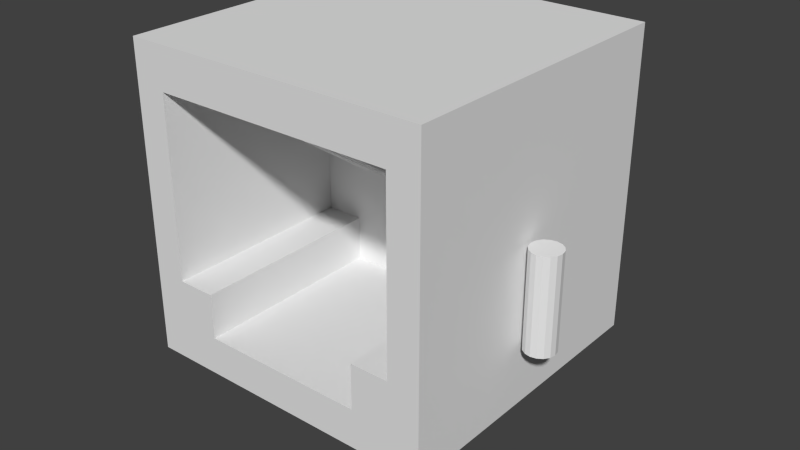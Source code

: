 # Source: Jack.blend  (saved by Blender 2.65.0; exported with 4.5.12 LTS)
import bpy
from mathutils import Matrix  # noqa: F401  (used for matrix-valued properties, if any)

bpy.ops.wm.read_factory_settings(use_empty=True)
scene = bpy.context.scene
scene.name = 'Scene'

# ---- collections
col_collection_1 = bpy.data.collections.new('Collection 1'); scene.collection.children.link(col_collection_1)

# ---- materials (node trees are filled in below, after node groups)
mat_material = bpy.data.materials.new('Material')
mat_material.alpha_threshold = 0.0
mat_material.use_transparent_shadow = False
mat_material.roughness = 0.5
mat_material.line_color = (0.0, 0.0, 0.0, 1.0)

# ---- material node trees

# ---- world
world_world = bpy.data.worlds.new('World'); scene.world = world_world
world_world.color = (0.05088, 0.05088, 0.05088)
world_world.use_sun_shadow = False
world_world.sun_shadow_jitter_overblur = 0.0
world_world.cycles.sampling_method = 'MANUAL'
world_world.cycles.sample_map_resolution = 256

# ---- meshes
me_cube = bpy.data.meshes.new('Cube')
me_cube.from_pydata([(1.0, 1.0, 0.5263), (1.0, -1.0, 0.5263), (1.0, 1.0, 2.526), (1.0, -1.0, 2.526), (1.0, 1.0, 0.7785), (1.0, 1.0, 1.073), (1.0, 1.0, 2.253), (1.0, -1.0, 0.7785), (1.0, -1.0, 1.073), (1.0, -1.0, 2.253), (0.7931, 1.0, 0.5263), (0.5426, 1.0, 0.5263), (0.7931, -1.0, 0.5263), (0.5426, -1.0, 0.5263), (0.7931, 1.0, 2.526), (0.5426, 1.0, 2.526), (0.7931, -1.0, 2.526), (0.5426, -1.0, 2.526), (0.7931, -1.0, 0.7785), (0.5426, -1.0, 0.7785), (0.7931, -1.0, 1.073), (0.5426, -1.0, 1.073), (0.7931, -1.0, 2.253), (0.5426, -1.0, 2.253), (0.7931, 1.0, 2.253), (0.5426, 1.0, 2.253), (0.7931, 1.0, 1.073), (0.5426, 1.0, 1.073), (0.7931, 1.0, 0.7785), (0.5426, 1.0, 0.7785), (0.5426, 0.2874, 0.7785), (0.7931, 0.2874, 1.073), (0.5426, 0.2874, 1.073), (0.7931, 0.2874, 2.253), (0.5426, 0.2874, 2.253), (0.3586, 0.3208, 1.448), (0.3586, -0.9012, 2.289), (0.3691, 0.3184, 1.444), (0.3691, -0.9037, 2.286), (0.3735, 0.3124, 1.436), (0.3735, -0.9097, 2.277), (0.3691, 0.3064, 1.427), (0.3691, -0.9156, 2.268), (0.3586, 0.304, 1.423), (0.3586, -0.9181, 2.265), (0.3481, 0.3064, 1.427), (0.3481, -0.9156, 2.268), (0.3437, 0.3124, 1.436), (0.3437, -0.9097, 2.277), (0.3481, 0.3184, 1.444), (0.3481, -0.9037, 2.286), (0.4673, 0.3208, 1.448), (0.4673, -0.9012, 2.289), (0.4778, 0.3184, 1.444), (0.4778, -0.9037, 2.286), (0.4822, 0.3124, 1.436), (0.4822, -0.9097, 2.277), (0.4778, 0.3064, 1.427), (0.4778, -0.9156, 2.268), (0.4673, 0.304, 1.423), (0.4673, -0.9181, 2.265), (0.4568, 0.3064, 1.427), (0.4568, -0.9156, 2.268), (0.4525, 0.3124, 1.436), (0.4525, -0.9097, 2.277), (0.4568, 0.3184, 1.444), (0.4568, -0.9037, 2.286), (0.1139, 0.3208, 1.448), (0.1139, -0.9012, 2.289), (0.1244, 0.3184, 1.444), (0.1244, -0.9037, 2.286), (0.1288, 0.3124, 1.436), (0.1288, -0.9097, 2.277), (0.1244, 0.3064, 1.427), (0.1244, -0.9156, 2.268), (0.1139, 0.304, 1.423), (0.1139, -0.9181, 2.265), (0.1034, 0.3064, 1.427), (0.1034, -0.9156, 2.268), (0.09902, 0.3124, 1.436), (0.09902, -0.9097, 2.277), (0.1034, 0.3184, 1.444), (0.1034, -0.9037, 2.286), (0.2226, 0.3208, 1.448), (0.2226, -0.9012, 2.289), (0.2332, 0.3184, 1.444), (0.2332, -0.9037, 2.286), (0.2375, 0.3124, 1.436), (0.2375, -0.9097, 2.277), (0.2332, 0.3064, 1.427), (0.2332, -0.9156, 2.268), (0.2226, 0.304, 1.423), (0.2226, -0.9181, 2.265), (0.2121, 0.3064, 1.427), (0.2121, -0.9156, 2.268), (0.2078, 0.3124, 1.436), (0.2078, -0.9097, 2.277), (0.2121, 0.3184, 1.444), (0.2121, -0.9037, 2.286), (0.4527, 0.1266, 0.003821), (0.4527, 0.1266, 0.5684), (0.5011, 0.117, 0.003821), (0.5011, 0.117, 0.5684), (0.5422, 0.08952, 0.003821), (0.5422, 0.08952, 0.5684), (0.5696, 0.04845, 0.003821), (0.5696, 0.04845, 0.5684), (0.5793, -6.176e-08, 0.003821), (0.5793, -6.176e-08, 0.5684), (0.5696, -0.04845, 0.003821), (0.5696, -0.04845, 0.5684), (0.5422, -0.08952, 0.003821), (0.5422, -0.08952, 0.5684), (0.5011, -0.117, 0.003821), (0.5011, -0.117, 0.5684), (0.4527, -0.1266, 0.003821), (0.4527, -0.1266, 0.5684), (0.4042, -0.117, 0.003821), (0.4042, -0.117, 0.5684), (0.3632, -0.08952, 0.003821), (0.3632, -0.08952, 0.5684), (0.3357, -0.04845, 0.003821), (0.3357, -0.04845, 0.5684), (0.3261, -5.472e-08, 0.003821), (0.3261, -5.472e-08, 0.5684), (0.3357, 0.04845, 0.003821), (0.3357, 0.04845, 0.5684), (0.3632, 0.08952, 0.003821), (0.3632, 0.08952, 0.5684), (0.4042, 0.117, 0.003821), (0.4042, 0.117, 0.5684), (1.122, 0.01373, 0.9459), (1.122, 0.01373, 1.577), (1.16, 0.006093, 0.9459), (1.16, 0.006093, 1.577), (1.193, -0.01565, 0.9459), (1.193, -0.01565, 1.577), (1.215, -0.04818, 0.9459), (1.215, -0.04818, 1.577), (1.222, -0.08656, 0.9459), (1.222, -0.08656, 1.577), (1.215, -0.1249, 0.9459), (1.215, -0.1249, 1.577), (1.193, -0.1575, 0.9459), (1.193, -0.1575, 1.577), (1.16, -0.1792, 0.9459), (1.16, -0.1792, 1.577), (1.122, -0.1869, 0.9459), (1.122, -0.1869, 1.577), (1.084, -0.1792, 0.9459), (1.084, -0.1792, 1.577), (1.051, -0.1575, 0.9459), (1.051, -0.1575, 1.577), (1.029, -0.1249, 0.9459), (1.029, -0.1249, 1.577), (1.022, -0.08656, 0.9459), (1.022, -0.08656, 1.577), (1.029, -0.04818, 0.9459), (1.029, -0.04818, 1.577), (1.051, -0.01565, 0.9459), (1.051, -0.01565, 1.577), (1.084, 0.006093, 0.9459), (1.084, 0.006093, 1.577), (-1.0, 1.0, 0.5263), (-1.0, -1.0, 0.5263), (-1.0, 1.0, 2.526), (-1.0, -1.0, 2.526), (-1.0, 1.0, 0.7785), (-1.0, 1.0, 1.073), (-1.0, 1.0, 2.253), (-1.0, -1.0, 0.7785), (-1.0, -1.0, 1.073), (-1.0, -1.0, 2.253), (-0.7931, 1.0, 0.5263), (-0.5426, 1.0, 0.5263), (-0.7931, -1.0, 0.5263), (-0.5426, -1.0, 0.5263), (-0.7931, 1.0, 2.526), (-0.5426, 1.0, 2.526), (-0.7931, -1.0, 2.526), (-0.5426, -1.0, 2.526), (-0.7931, -1.0, 0.7785), (-0.5426, -1.0, 0.7785), (-0.7931, -1.0, 1.073), (-0.5426, -1.0, 1.073), (-0.7931, -1.0, 2.253), (-0.5426, -1.0, 2.253), (-0.7931, 1.0, 2.253), (-0.5426, 1.0, 2.253), (-0.7931, 1.0, 1.073), (-0.5426, 1.0, 1.073), (-0.7931, 1.0, 0.7785), (-0.5426, 1.0, 0.7785), (-1.341e-07, 1.0, 0.5263), (2.98e-08, -1.0, 0.5263), (-2.384e-07, 1.0, 2.526), (4.917e-07, -1.0, 2.526), (2.384e-07, -1.0, 0.7785), (3.725e-07, -1.0, 2.253), (-2.086e-07, 1.0, 2.253), (-2.384e-07, 1.0, 1.073), (-1.937e-07, 1.0, 0.7785), (-0.5426, 0.2874, 0.7785), (-0.7931, 0.2874, 1.073), (-0.5426, 0.2874, 1.073), (-0.7931, 0.2874, 2.253), (-0.5426, 0.2874, 2.253), (2.384e-07, 0.2874, 0.7785), (3.725e-07, 0.2874, 2.253), (2.384e-07, 0.2874, 1.073), (-0.3586, 0.3208, 1.448), (-0.3586, -0.9012, 2.289), (-0.3691, 0.3184, 1.444), (-0.3691, -0.9037, 2.286), (-0.3735, 0.3124, 1.436), (-0.3735, -0.9097, 2.277), (-0.3691, 0.3064, 1.427), (-0.3691, -0.9156, 2.268), (-0.3586, 0.304, 1.423), (-0.3586, -0.9181, 2.265), (-0.3481, 0.3064, 1.427), (-0.3481, -0.9156, 2.268), (-0.3437, 0.3124, 1.436), (-0.3437, -0.9097, 2.277), (-0.3481, 0.3184, 1.444), (-0.3481, -0.9037, 2.286), (-0.4673, 0.3208, 1.448), (-0.4673, -0.9012, 2.289), (-0.4778, 0.3184, 1.444), (-0.4778, -0.9037, 2.286), (-0.4822, 0.3124, 1.436), (-0.4822, -0.9097, 2.277), (-0.4778, 0.3064, 1.427), (-0.4778, -0.9156, 2.268), (-0.4673, 0.304, 1.423), (-0.4673, -0.9181, 2.265), (-0.4568, 0.3064, 1.427), (-0.4568, -0.9156, 2.268), (-0.4525, 0.3124, 1.436), (-0.4525, -0.9097, 2.277), (-0.4568, 0.3184, 1.444), (-0.4568, -0.9037, 2.286), (-0.1139, 0.3208, 1.448), (-0.1139, -0.9012, 2.289), (-0.1244, 0.3184, 1.444), (-0.1244, -0.9037, 2.286), (-0.1288, 0.3124, 1.436), (-0.1288, -0.9097, 2.277), (-0.1244, 0.3064, 1.427), (-0.1244, -0.9156, 2.268), (-0.1139, 0.304, 1.423), (-0.1139, -0.9181, 2.265), (-0.1034, 0.3064, 1.427), (-0.1034, -0.9156, 2.268), (-0.09902, 0.3124, 1.436), (-0.09902, -0.9097, 2.277), (-0.1034, 0.3184, 1.444), (-0.1034, -0.9037, 2.286), (-0.2226, 0.3208, 1.448), (-0.2226, -0.9012, 2.289), (-0.2332, 0.3184, 1.444), (-0.2332, -0.9037, 2.286), (-0.2375, 0.3124, 1.436), (-0.2375, -0.9097, 2.277), (-0.2332, 0.3064, 1.427), (-0.2332, -0.9156, 2.268), (-0.2226, 0.304, 1.423), (-0.2226, -0.9181, 2.265), (-0.2121, 0.3064, 1.427), (-0.2121, -0.9156, 2.268), (-0.2078, 0.3124, 1.436), (-0.2078, -0.9097, 2.277), (-0.2121, 0.3184, 1.444), (-0.2121, -0.9037, 2.286), (-0.4527, 0.1266, 0.003821), (-0.4527, 0.1266, 0.5684), (-0.5011, 0.117, 0.003821), (-0.5011, 0.117, 0.5684), (-0.5422, 0.08952, 0.003821), (-0.5422, 0.08952, 0.5684), (-0.5696, 0.04845, 0.003821), (-0.5696, 0.04845, 0.5684), (-0.5793, -6.176e-08, 0.003821), (-0.5793, -6.176e-08, 0.5684), (-0.5696, -0.04845, 0.003821), (-0.5696, -0.04845, 0.5684), (-0.5422, -0.08952, 0.003821), (-0.5422, -0.08952, 0.5684), (-0.5011, -0.117, 0.003821), (-0.5011, -0.117, 0.5684), (-0.4527, -0.1266, 0.003821), (-0.4527, -0.1266, 0.5684), (-0.4042, -0.117, 0.003821), (-0.4042, -0.117, 0.5684), (-0.3632, -0.08952, 0.003821), (-0.3632, -0.08952, 0.5684), (-0.3357, -0.04845, 0.003821), (-0.3357, -0.04845, 0.5684), (-0.3261, -5.472e-08, 0.003821), (-0.3261, -5.472e-08, 0.5684), (-0.3357, 0.04845, 0.003821), (-0.3357, 0.04845, 0.5684), (-0.3632, 0.08952, 0.003821), (-0.3632, 0.08952, 0.5684), (-0.4042, 0.117, 0.003821), (-0.4042, 0.117, 0.5684), (-1.122, 0.01373, 0.9459), (-1.122, 0.01373, 1.577), (-1.16, 0.006093, 0.9459), (-1.16, 0.006093, 1.577), (-1.193, -0.01565, 0.9459), (-1.193, -0.01565, 1.577), (-1.215, -0.04818, 0.9459), (-1.215, -0.04818, 1.577), (-1.222, -0.08656, 0.9459), (-1.222, -0.08656, 1.577), (-1.215, -0.1249, 0.9459), (-1.215, -0.1249, 1.577), (-1.193, -0.1575, 0.9459), (-1.193, -0.1575, 1.577), (-1.16, -0.1792, 0.9459), (-1.16, -0.1792, 1.577), (-1.122, -0.1869, 0.9459), (-1.122, -0.1869, 1.577), (-1.084, -0.1792, 0.9459), (-1.084, -0.1792, 1.577), (-1.051, -0.1575, 0.9459), (-1.051, -0.1575, 1.577), (-1.029, -0.1249, 0.9459), (-1.029, -0.1249, 1.577), (-1.022, -0.08656, 0.9459), (-1.022, -0.08656, 1.577), (-1.029, -0.04818, 0.9459), (-1.029, -0.04818, 1.577), (-1.051, -0.01565, 0.9459), (-1.051, -0.01565, 1.577), (-1.084, 0.006093, 0.9459), (-1.084, 0.006093, 1.577)], [], [(6, 2, 3, 9), (0, 4, 7, 1), (4, 5, 8, 7), (5, 6, 9, 8), (0, 1, 12, 10), (10, 12, 13, 11), (2, 14, 16, 3), (14, 15, 17, 16), (9, 3, 16, 22), (22, 16, 17, 23), (4, 0, 10, 28), (28, 10, 11, 29), (1, 7, 18, 12), (12, 18, 19, 13), (7, 8, 20, 18), (18, 20, 21, 19), (8, 9, 22, 20), (2, 6, 24, 14), (14, 24, 25, 15), (6, 5, 26, 24), (24, 26, 27, 25), (5, 4, 28, 26), (26, 28, 29, 27), (11, 13, 194, 193), (15, 195, 196, 17), (23, 17, 196, 198), (29, 11, 193, 201), (13, 19, 197, 194), (15, 25, 199, 195), (25, 27, 200, 199), (27, 29, 201, 200), (23, 198, 208, 34), (22, 23, 34, 33), (197, 19, 30, 207), (20, 22, 33, 31), (19, 21, 32, 30), (21, 20, 31, 32), (209, 207, 30, 32), (208, 209, 32, 34), (34, 32, 31, 33), (35, 36, 38, 37), (37, 38, 40, 39), (39, 40, 42, 41), (41, 42, 44, 43), (43, 44, 46, 45), (45, 46, 48, 47), (38, 36, 50, 48, 46, 44, 42, 40), (49, 50, 36, 35), (47, 48, 50, 49), (35, 37, 39, 41, 43, 45, 47, 49), (51, 52, 54, 53), (53, 54, 56, 55), (55, 56, 58, 57), (57, 58, 60, 59), (59, 60, 62, 61), (61, 62, 64, 63), (54, 52, 66, 64, 62, 60, 58, 56), (65, 66, 52, 51), (63, 64, 66, 65), (51, 53, 55, 57, 59, 61, 63, 65), (67, 68, 70, 69), (69, 70, 72, 71), (71, 72, 74, 73), (73, 74, 76, 75), (75, 76, 78, 77), (77, 78, 80, 79), (70, 68, 82, 80, 78, 76, 74, 72), (81, 82, 68, 67), (79, 80, 82, 81), (67, 69, 71, 73, 75, 77, 79, 81), (83, 84, 86, 85), (85, 86, 88, 87), (87, 88, 90, 89), (89, 90, 92, 91), (91, 92, 94, 93), (93, 94, 96, 95), (86, 84, 98, 96, 94, 92, 90, 88), (97, 98, 84, 83), (95, 96, 98, 97), (83, 85, 87, 89, 91, 93, 95, 97), (99, 100, 102, 101), (139, 140, 142, 141), (101, 102, 104, 103), (147, 148, 150, 149), (137, 138, 140, 139), (103, 104, 106, 105), (105, 106, 108, 107), (107, 108, 110, 109), (145, 146, 148, 147), (135, 136, 138, 137), (109, 110, 112, 111), (111, 112, 114, 113), (113, 114, 116, 115), (143, 144, 146, 145), (133, 134, 136, 135), (115, 116, 118, 117), (117, 118, 120, 119), (119, 120, 122, 121), (141, 142, 144, 143), (131, 132, 134, 133), (121, 122, 124, 123), (123, 124, 126, 125), (125, 126, 128, 127), (102, 100, 130, 128, 126, 124, 122, 120, 118, 116, 114, 112, 110, 108, 106, 104), (129, 130, 100, 99), (127, 128, 130, 129), (149, 150, 152, 151), (99, 101, 103, 105, 107, 109, 111, 113, 115, 117, 119, 121, 123, 125, 127, 129), (151, 152, 154, 153), (153, 154, 156, 155), (155, 156, 158, 157), (157, 158, 160, 159), (161, 162, 132, 131), (149, 151, 153, 155, 157, 159, 161, 131, 133, 135, 137, 139, 141, 143, 145, 147), (159, 160, 162, 161), (152, 150, 148, 146, 144, 142, 140, 138, 136, 134, 132, 162, 160, 158, 156, 154), (169, 172, 166, 165), (163, 164, 170, 167), (167, 170, 171, 168), (168, 171, 172, 169), (163, 173, 175, 164), (173, 174, 176, 175), (165, 166, 179, 177), (177, 179, 180, 178), (172, 185, 179, 166), (185, 186, 180, 179), (167, 191, 173, 163), (191, 192, 174, 173), (164, 175, 181, 170), (175, 176, 182, 181), (170, 181, 183, 171), (181, 182, 184, 183), (171, 183, 185, 172), (165, 177, 187, 169), (177, 178, 188, 187), (169, 187, 189, 168), (187, 188, 190, 189), (168, 189, 191, 167), (189, 190, 192, 191), (174, 193, 194, 176), (178, 180, 196, 195), (186, 198, 196, 180), (192, 201, 193, 174), (176, 194, 197, 182), (178, 195, 199, 188), (188, 199, 200, 190), (190, 200, 201, 192), (186, 206, 208, 198), (185, 205, 206, 186), (197, 207, 202, 182), (183, 203, 205, 185), (182, 202, 204, 184), (184, 204, 203, 183), (209, 204, 202, 207), (208, 206, 204, 209), (206, 205, 203, 204), (210, 212, 213, 211), (212, 214, 215, 213), (214, 216, 217, 215), (216, 218, 219, 217), (218, 220, 221, 219), (220, 222, 223, 221), (213, 215, 217, 219, 221, 223, 225, 211), (224, 210, 211, 225), (222, 224, 225, 223), (210, 224, 222, 220, 218, 216, 214, 212), (226, 228, 229, 227), (228, 230, 231, 229), (230, 232, 233, 231), (232, 234, 235, 233), (234, 236, 237, 235), (236, 238, 239, 237), (229, 231, 233, 235, 237, 239, 241, 227), (240, 226, 227, 241), (238, 240, 241, 239), (226, 240, 238, 236, 234, 232, 230, 228), (242, 244, 245, 243), (244, 246, 247, 245), (246, 248, 249, 247), (248, 250, 251, 249), (250, 252, 253, 251), (252, 254, 255, 253), (245, 247, 249, 251, 253, 255, 257, 243), (256, 242, 243, 257), (254, 256, 257, 255), (242, 256, 254, 252, 250, 248, 246, 244), (258, 260, 261, 259), (260, 262, 263, 261), (262, 264, 265, 263), (264, 266, 267, 265), (266, 268, 269, 267), (268, 270, 271, 269), (261, 263, 265, 267, 269, 271, 273, 259), (272, 258, 259, 273), (270, 272, 273, 271), (258, 272, 270, 268, 266, 264, 262, 260), (274, 276, 277, 275), (314, 316, 317, 315), (276, 278, 279, 277), (322, 324, 325, 323), (312, 314, 315, 313), (278, 280, 281, 279), (280, 282, 283, 281), (282, 284, 285, 283), (320, 322, 323, 321), (310, 312, 313, 311), (284, 286, 287, 285), (286, 288, 289, 287), (288, 290, 291, 289), (318, 320, 321, 319), (308, 310, 311, 309), (290, 292, 293, 291), (292, 294, 295, 293), (294, 296, 297, 295), (316, 318, 319, 317), (306, 308, 309, 307), (296, 298, 299, 297), (298, 300, 301, 299), (300, 302, 303, 301), (277, 279, 281, 283, 285, 287, 289, 291, 293, 295, 297, 299, 301, 303, 305, 275), (304, 274, 275, 305), (302, 304, 305, 303), (324, 326, 327, 325), (274, 304, 302, 300, 298, 296, 294, 292, 290, 288, 286, 284, 282, 280, 278, 276), (326, 328, 329, 327), (328, 330, 331, 329), (330, 332, 333, 331), (332, 334, 335, 333), (336, 306, 307, 337), (324, 322, 320, 318, 316, 314, 312, 310, 308, 306, 336, 334, 332, 330, 328, 326), (334, 336, 337, 335), (327, 329, 331, 333, 335, 337, 307, 309, 311, 313, 315, 317, 319, 321, 323, 325)])
_uv = me_cube.uv_layers.new(name='UVMap')
_uv.uv.foreach_set('vector', [0.4362, 0.4402, 0.4118, 0.4402, 0.4118, 0.6473, 0.4362, 0.6473, 0.5903, 0.4402, 0.5678, 0.4402, 0.5678, 0.6473, 0.5903, 0.6473, 0.5678, 0.4402, 0.5415, 0.4402, 0.5415, 0.6473, 0.5678, 0.6473, 0.5415, 0.4402, 0.4362, 0.4402, 0.4362, 0.6473, 0.5415, 0.6473, 0.5903, 0.4402, 0.5903, 0.6473, 0.6088, 0.6473, 0.6088, 0.4402, 0.6088, 0.4402, 0.6088, 0.6473, 0.6312, 0.6473, 0.6312, 0.4402, 0.4118, 0.4402, 0.3933, 0.4402, 0.3933, 0.6473, 0.4118, 0.6473, 0.3933, 0.4402, 0.371, 0.4402, 0.371, 0.6473, 0.3933, 0.6473, 0.4362, 0.6473, 0.4118, 0.6473, 0.4118, 0.6687, 0.4362, 0.6687, 0.4362, 0.6687, 0.4118, 0.6687, 0.4118, 0.6947, 0.4362, 0.6947, 0.5678, 0.4402, 0.5903, 0.4402, 0.5903, 0.4188, 0.5678, 0.4188, 0.5678, 0.4188, 0.5903, 0.4188, 0.5903, 0.3929, 0.5678, 0.3929, 0.5903, 0.6473, 0.5678, 0.6473, 0.5678, 0.6687, 0.5903, 0.6687, 0.5903, 0.6687, 0.5678, 0.6687, 0.5678, 0.6947, 0.5903, 0.6947, 0.5678, 0.6473, 0.5415, 0.6473, 0.5415, 0.6687, 0.5678, 0.6687, 0.5678, 0.6687, 0.5415, 0.6687, 0.5415, 0.6947, 0.5678, 0.6947, 0.5415, 0.6473, 0.4362, 0.6473, 0.4362, 0.6687, 0.5415, 0.6687, 0.4118, 0.4402, 0.4362, 0.4402, 0.4362, 0.4188, 0.4118, 0.4188, 0.4118, 0.4188, 0.4362, 0.4188, 0.4362, 0.3929, 0.4118, 0.3929, 0.4362, 0.4402, 0.5415, 0.4402, 0.5415, 0.4188, 0.4362, 0.4188, 0.4362, 0.4188, 0.5415, 0.4188, 0.5415, 0.3929, 0.4362, 0.3929, 0.5415, 0.4402, 0.5678, 0.4402, 0.5678, 0.4188, 0.5415, 0.4188, 0.5415, 0.4188, 0.5678, 0.4188, 0.5678, 0.3929, 0.5415, 0.3929, 0.6312, 0.4402, 0.6312, 0.6473, 0.6796, 0.6473, 0.6796, 0.4402, 0.371, 0.4402, 0.3225, 0.4402, 0.3225, 0.6473, 0.371, 0.6473, 0.4362, 0.6947, 0.4118, 0.6947, 0.4118, 0.7508, 0.4362, 0.7508, 0.5678, 0.3929, 0.5903, 0.3929, 0.5903, 0.3367, 0.5678, 0.3367, 0.5903, 0.6947, 0.5678, 0.6947, 0.5678, 0.7508, 0.5903, 0.7508, 0.4118, 0.3929, 0.4362, 0.3929, 0.4362, 0.3367, 0.4118, 0.3367, 0.4362, 0.3929, 0.5415, 0.3929, 0.5415, 0.3367, 0.4362, 0.3367, 0.5415, 0.3929, 0.5678, 0.3929, 0.5678, 0.3367, 0.5415, 0.3367, 0.4362, 0.6947, 0.4362, 0.7508, 0.5511, 0.7508, 0.5511, 0.6947, 0.4362, 0.6687, 0.4362, 0.6947, 0.5511, 0.6947, 0.5511, 0.6687, 0.6386, 0.6687, 0.5902, 0.6687, 0.5902, 0.802, 0.6386, 0.802, 0.5415, 0.6687, 0.4362, 0.6687, 0.4362, 0.802, 0.5415, 0.802, 0.5902, 0.6687, 0.5638, 0.6687, 0.5638, 0.802, 0.5902, 0.802, 0.5638, 0.6687, 0.5415, 0.6687, 0.5415, 0.802, 0.5638, 0.802, 0.6564, 0.7508, 0.6827, 0.7508, 0.6827, 0.6947, 0.6564, 0.6947, 0.5511, 0.7508, 0.6564, 0.7508, 0.6564, 0.6947, 0.5511, 0.6947, 0.5511, 0.6947, 0.6564, 0.6947, 0.6564, 0.6687, 0.5511, 0.6687, 0.9653, 0.7025, 0.9653, 0.4791, 0.96, 0.4791, 0.96, 0.7025, 0.8605, 0.4728, 0.8605, 0.2486, 0.8552, 0.2486, 0.8552, 0.4728, 0.9512, 0.7025, 0.9512, 0.4791, 0.946, 0.4791, 0.946, 0.7025, 0.9029, 0.6989, 0.9029, 0.4746, 0.8976, 0.4746, 0.8976, 0.6989, 0.9301, 0.7025, 0.9301, 0.4791, 0.9249, 0.4791, 0.9249, 0.7025, 0.8322, 0.6989, 0.8322, 0.4746, 0.827, 0.4746, 0.827, 0.6989, 0.8405, 0.7983, 0.8392, 0.7994, 0.8375, 0.7994, 0.8364, 0.7983, 0.8365, 0.7967, 0.8378, 0.7956, 0.8395, 0.7956, 0.8406, 0.7967, 0.9371, 0.4773, 0.9371, 0.2539, 0.9319, 0.2539, 0.9319, 0.4773, 0.8393, 0.2468, 0.8393, 0.02255, 0.834, 0.02255, 0.834, 0.2468, 0.8447, 0.8724, 0.843, 0.8724, 0.8419, 0.8713, 0.842, 0.8697, 0.8433, 0.8686, 0.845, 0.8686, 0.8461, 0.8697, 0.846, 0.8713, 0.9512, 0.9277, 0.9512, 0.7043, 0.946, 0.7043, 0.946, 0.9277, 0.8817, 0.4728, 0.8817, 0.2486, 0.8764, 0.2486, 0.8764, 0.4728, 0.9723, 0.2521, 0.9723, 0.02874, 0.9671, 0.02874, 0.9671, 0.2521, 0.8746, 0.2468, 0.8746, 0.02255, 0.8694, 0.02255, 0.8694, 0.2468, 0.9723, 0.4773, 0.9723, 0.2539, 0.9671, 0.2539, 0.9671, 0.4773, 0.8746, 0.6989, 0.8746, 0.4746, 0.8694, 0.4746, 0.8694, 0.6989, 0.841, 0.8175, 0.8397, 0.8186, 0.838, 0.8186, 0.8369, 0.8175, 0.837, 0.8159, 0.8383, 0.8148, 0.84, 0.8148, 0.8411, 0.8159, 0.9723, 0.7025, 0.9723, 0.4791, 0.9671, 0.4791, 0.9671, 0.7025, 0.8746, 0.4728, 0.8746, 0.2486, 0.8694, 0.2486, 0.8694, 0.4728, 0.8396, 0.7317, 0.8383, 0.7306, 0.8382, 0.7291, 0.8393, 0.7279, 0.841, 0.7279, 0.8423, 0.7291, 0.8424, 0.7306, 0.8413, 0.7317, 0.9653, 0.2521, 0.9653, 0.02874, 0.96, 0.02874, 0.96, 0.2521, 0.8676, 0.6989, 0.8676, 0.4746, 0.8623, 0.4746, 0.8623, 0.6989, 0.9653, 0.4773, 0.9653, 0.2539, 0.96, 0.2539, 0.96, 0.4773, 0.8676, 0.4728, 0.8676, 0.2486, 0.8623, 0.2486, 0.8623, 0.4728, 0.9582, 0.2521, 0.9582, 0.02874, 0.953, 0.02874, 0.953, 0.2521, 0.8676, 0.2468, 0.8676, 0.02255, 0.8623, 0.02255, 0.8623, 0.2468, 0.8423, 0.8251, 0.841, 0.8262, 0.8393, 0.8262, 0.8381, 0.8251, 0.8383, 0.8235, 0.8396, 0.8224, 0.8413, 0.8224, 0.8424, 0.8235, 0.9582, 0.7025, 0.9582, 0.4791, 0.953, 0.4791, 0.953, 0.7025, 0.8605, 0.6989, 0.8605, 0.4746, 0.8552, 0.4746, 0.8552, 0.6989, 0.8438, 0.8262, 0.8425, 0.8251, 0.8424, 0.8235, 0.8435, 0.8224, 0.8452, 0.8224, 0.8465, 0.8235, 0.8466, 0.8251, 0.8455, 0.8262, 0.9582, 0.4773, 0.9582, 0.2539, 0.953, 0.2539, 0.953, 0.4773, 0.8605, 0.2468, 0.8605, 0.02255, 0.8552, 0.02255, 0.8552, 0.2468, 0.9512, 0.2521, 0.9512, 0.02874, 0.946, 0.02874, 0.946, 0.2521, 0.8252, 0.2468, 0.8252, 0.02255, 0.8199, 0.02255, 0.8199, 0.2468, 0.9301, 0.4773, 0.9301, 0.2539, 0.9249, 0.2539, 0.9249, 0.4773, 0.8252, 0.6989, 0.8252, 0.4746, 0.8199, 0.4746, 0.8199, 0.6989, 0.8413, 0.7214, 0.8396, 0.7214, 0.8383, 0.7203, 0.8382, 0.7187, 0.8393, 0.7176, 0.841, 0.7176, 0.8423, 0.7187, 0.8424, 0.7203, 0.9301, 0.2521, 0.9301, 0.02874, 0.9249, 0.02874, 0.9249, 0.2521, 0.8322, 0.2468, 0.8322, 0.02255, 0.827, 0.02255, 0.827, 0.2468, 0.8433, 0.8621, 0.842, 0.8609, 0.8419, 0.8594, 0.843, 0.8582, 0.8447, 0.8582, 0.846, 0.8594, 0.8461, 0.8609, 0.845, 0.8621, 0.1157, 0.5117, 0.03722, 0.5117, 0.03722, 0.5193, 0.1157, 0.5193, 0.1956, 0.3085, 0.03598, 0.3085, 0.03598, 0.316, 0.1956, 0.316, 0.1157, 0.5219, 0.03722, 0.5219, 0.03722, 0.5294, 0.1157, 0.5294, 0.08975, 0.2826, 0.08975, 0.123, 0.08221, 0.123, 0.08221, 0.2826, 0.1956, 0.3186, 0.03598, 0.3186, 0.03598, 0.3261, 0.1956, 0.3261, 0.1157, 0.4914, 0.03722, 0.4914, 0.03722, 0.499, 0.1157, 0.499, 0.1157, 0.5016, 0.03722, 0.5016, 0.03722, 0.5091, 0.1157, 0.5091, 0.1157, 0.5523, 0.03722, 0.5523, 0.03722, 0.5598, 0.1157, 0.5598, 0.1303, 0.2826, 0.1303, 0.123, 0.1228, 0.123, 0.1228, 0.2826, 0.1839, 0.04021, 0.02424, 0.04021, 0.02424, 0.04775, 0.1839, 0.04775, 0.1157, 0.5624, 0.03722, 0.5624, 0.03722, 0.57, 0.1157, 0.57, 0.1157, 0.532, 0.03722, 0.532, 0.03722, 0.5395, 0.1157, 0.5395, 0.1157, 0.5421, 0.03722, 0.5421, 0.03722, 0.5497, 0.1157, 0.5497, 0.1912, 0.2826, 0.1912, 0.123, 0.1836, 0.123, 0.1836, 0.2826, 0.1839, 0.05035, 0.02424, 0.05035, 0.02424, 0.05789, 0.1839, 0.05789, 0.1157, 0.4306, 0.03722, 0.4306, 0.03722, 0.4381, 0.1157, 0.4381, 0.1157, 0.4407, 0.03722, 0.4407, 0.03722, 0.4483, 0.1157, 0.4483, 0.1157, 0.4103, 0.03722, 0.4103, 0.03722, 0.4179, 0.1157, 0.4179, 0.181, 0.2826, 0.181, 0.123, 0.1735, 0.123, 0.1735, 0.2826, 0.1839, 0.06049, 0.02424, 0.06049, 0.02424, 0.06803, 0.1839, 0.06803, 0.1157, 0.4205, 0.03722, 0.4205, 0.03722, 0.428, 0.1157, 0.428, 0.1157, 0.4712, 0.03722, 0.4712, 0.03722, 0.4787, 0.1157, 0.4787, 0.1157, 0.4813, 0.03722, 0.4813, 0.03722, 0.4888, 0.1157, 0.4888, 0.07465, 0.9214, 0.07465, 0.9116, 0.07838, 0.9026, 0.08528, 0.8957, 0.0943, 0.892, 0.1041, 0.892, 0.1131, 0.8957, 0.12, 0.9026, 0.1237, 0.9116, 0.1237, 0.9214, 0.12, 0.9304, 0.1131, 0.9373, 0.1041, 0.941, 0.0943, 0.941, 0.08528, 0.9373, 0.07838, 0.9304, 0.1157, 0.4509, 0.03722, 0.4509, 0.03722, 0.4584, 0.1157, 0.4584, 0.1157, 0.461, 0.03722, 0.461, 0.03722, 0.4686, 0.1157, 0.4686, 0.1709, 0.2826, 0.1709, 0.123, 0.1633, 0.123, 0.1633, 0.2826, 0.07465, 0.9704, 0.07465, 0.9607, 0.07838, 0.9517, 0.08528, 0.9448, 0.0943, 0.941, 0.1041, 0.941, 0.1131, 0.9448, 0.12, 0.9517, 0.1237, 0.9607, 0.1237, 0.9704, 0.12, 0.9794, 0.1131, 0.9863, 0.1041, 0.9901, 0.0943, 0.9901, 0.08528, 0.9863, 0.07838, 0.9794, 0.1839, 0.07063, 0.02424, 0.07063, 0.02424, 0.07817, 0.1839, 0.07817, 0.1506, 0.2826, 0.1506, 0.123, 0.1431, 0.123, 0.1431, 0.2826, 0.1839, 0.08077, 0.02424, 0.08077, 0.02424, 0.08831, 0.1839, 0.08831, 0.1607, 0.2826, 0.1607, 0.123, 0.1532, 0.123, 0.1532, 0.2826, 0.1839, 0.09091, 0.02424, 0.09091, 0.02424, 0.09845, 0.1839, 0.09845, 0.083, 0.5986, 0.08847, 0.5931, 0.09561, 0.5902, 0.1033, 0.5902, 0.1105, 0.5931, 0.1159, 0.5986, 0.1189, 0.6057, 0.1189, 0.6135, 0.1159, 0.6206, 0.1105, 0.6261, 0.1033, 0.629, 0.09561, 0.629, 0.08847, 0.6261, 0.083, 0.6206, 0.08004, 0.6135, 0.08004, 0.6057, 0.09989, 0.2826, 0.09989, 0.123, 0.09235, 0.123, 0.09235, 0.2826, 0.1106, 0.6555, 0.1136, 0.6626, 0.1136, 0.6704, 0.1106, 0.6775, 0.1052, 0.683, 0.09802, 0.6859, 0.09029, 0.6859, 0.08315, 0.683, 0.07768, 0.6775, 0.07473, 0.6704, 0.07473, 0.6626, 0.07768, 0.6555, 0.08315, 0.65, 0.09029, 0.6471, 0.09802, 0.6471, 0.1052, 0.65, 0.4362, 0.2332, 0.4362, 0.0261, 0.4118, 0.0261, 0.4118, 0.2332, 0.5903, 0.2332, 0.5903, 0.0261, 0.5678, 0.0261, 0.5678, 0.2332, 0.5678, 0.2332, 0.5678, 0.0261, 0.5415, 0.0261, 0.5415, 0.2332, 0.5415, 0.2332, 0.5415, 0.0261, 0.4362, 0.0261, 0.4362, 0.2332, 0.7689, 0.4402, 0.7504, 0.4402, 0.7504, 0.6473, 0.7689, 0.6473, 0.7504, 0.4402, 0.728, 0.4402, 0.728, 0.6473, 0.7504, 0.6473, 0.2333, 0.4402, 0.2333, 0.6473, 0.2518, 0.6473, 0.2518, 0.4402, 0.2518, 0.4402, 0.2518, 0.6473, 0.2741, 0.6473, 0.2741, 0.4402, 0.4362, 0.8544, 0.4362, 0.8329, 0.4118, 0.8329, 0.4118, 0.8544, 0.4362, 0.8329, 0.4362, 0.807, 0.4118, 0.807, 0.4118, 0.8329, 0.5678, 0.2332, 0.5678, 0.2546, 0.5903, 0.2546, 0.5903, 0.2332, 0.5678, 0.2546, 0.5678, 0.2805, 0.5903, 0.2805, 0.5903, 0.2546, 0.5903, 0.8544, 0.5903, 0.8329, 0.5678, 0.8329, 0.5678, 0.8544, 0.5903, 0.8329, 0.5903, 0.807, 0.5678, 0.807, 0.5678, 0.8329, 0.5678, 0.8544, 0.5678, 0.8329, 0.5415, 0.8329, 0.5415, 0.8544, 0.4099, 0.955, 0.4099, 0.981, 0.4362, 0.981, 0.4362, 0.955, 0.5415, 0.8544, 0.5415, 0.8329, 0.4362, 0.8329, 0.4362, 0.8544, 0.4118, 0.2332, 0.4118, 0.2546, 0.4362, 0.2546, 0.4362, 0.2332, 0.4118, 0.2546, 0.4118, 0.2805, 0.4362, 0.2805, 0.4362, 0.2546, 0.4362, 0.2332, 0.4362, 0.2546, 0.5415, 0.2546, 0.5415, 0.2332, 0.4362, 0.2546, 0.4362, 0.2805, 0.5415, 0.2805, 0.5415, 0.2546, 0.5415, 0.2332, 0.5415, 0.2546, 0.5678, 0.2546, 0.5678, 0.2332, 0.5415, 0.2546, 0.5415, 0.2805, 0.5678, 0.2805, 0.5678, 0.2546, 0.728, 0.4402, 0.6796, 0.4402, 0.6796, 0.6473, 0.728, 0.6473, 0.2741, 0.4402, 0.2741, 0.6473, 0.3225, 0.6473, 0.3225, 0.4402, 0.4362, 0.807, 0.4362, 0.7508, 0.4118, 0.7508, 0.4118, 0.807, 0.5678, 0.2805, 0.5678, 0.3367, 0.5903, 0.3367, 0.5903, 0.2805, 0.5903, 0.807, 0.5903, 0.7508, 0.5678, 0.7508, 0.5678, 0.807, 0.4118, 0.2805, 0.4118, 0.3367, 0.4362, 0.3367, 0.4362, 0.2805, 0.4362, 0.2805, 0.4362, 0.3367, 0.5415, 0.3367, 0.5415, 0.2805, 0.5415, 0.2805, 0.5415, 0.3367, 0.5678, 0.3367, 0.5678, 0.2805, 0.4362, 0.807, 0.5511, 0.807, 0.5511, 0.7508, 0.4362, 0.7508, 0.4362, 0.8329, 0.5511, 0.8329, 0.5511, 0.807, 0.4362, 0.807, 0.6386, 0.6687, 0.6386, 0.802, 0.687, 0.802, 0.687, 0.6687, 0.4362, 0.955, 0.5511, 0.955, 0.5511, 0.8329, 0.4362, 0.8329, 0.6827, 0.9403, 0.6827, 0.807, 0.6564, 0.807, 0.6564, 0.9403, 0.4362, 0.981, 0.5511, 0.981, 0.5511, 0.955, 0.4362, 0.955, 0.6564, 0.7508, 0.6564, 0.807, 0.6827, 0.807, 0.6827, 0.7508, 0.5511, 0.7508, 0.5511, 0.807, 0.6564, 0.807, 0.6564, 0.7508, 0.5511, 0.807, 0.5511, 0.8329, 0.6564, 0.8329, 0.6564, 0.807, 0.9442, 0.7043, 0.9389, 0.7043, 0.9389, 0.9277, 0.9442, 0.9277, 0.8817, 0.02255, 0.8764, 0.02255, 0.8764, 0.2468, 0.8817, 0.2468, 0.9371, 0.7043, 0.9319, 0.7043, 0.9319, 0.9277, 0.9371, 0.9277, 0.8817, 0.4746, 0.8764, 0.4746, 0.8764, 0.6989, 0.8817, 0.6989, 0.9794, 0.4791, 0.9741, 0.4791, 0.9741, 0.7025, 0.9794, 0.7025, 0.8888, 0.2486, 0.8835, 0.2486, 0.8835, 0.4728, 0.8888, 0.4728, 0.8393, 0.7252, 0.8382, 0.7241, 0.8383, 0.7225, 0.8396, 0.7214, 0.8413, 0.7214, 0.8424, 0.7225, 0.8423, 0.7241, 0.841, 0.7252, 0.8805, 0.728, 0.8747, 0.728, 0.8747, 0.976, 0.8805, 0.976, 0.8888, 0.4746, 0.8835, 0.4746, 0.8835, 0.6989, 0.8888, 0.6989, 0.8438, 0.7214, 0.8425, 0.7203, 0.8424, 0.7187, 0.8435, 0.7176, 0.8452, 0.7176, 0.8465, 0.7187, 0.8467, 0.7203, 0.8455, 0.7214, 0.9582, 0.7043, 0.953, 0.7043, 0.953, 0.9277, 0.9582, 0.9277, 0.8888, 0.02255, 0.8835, 0.02255, 0.8835, 0.2468, 0.8888, 0.2468, 0.9794, 0.2539, 0.9741, 0.2539, 0.9741, 0.4773, 0.9794, 0.4773, 0.8958, 0.02255, 0.8906, 0.02255, 0.8906, 0.2468, 0.8958, 0.2468, 0.9794, 0.7043, 0.9741, 0.7043, 0.9741, 0.9277, 0.9794, 0.9277, 0.8958, 0.4746, 0.8906, 0.4746, 0.8906, 0.6989, 0.8958, 0.6989, 0.8365, 0.7924, 0.8364, 0.7908, 0.8375, 0.7897, 0.8392, 0.7897, 0.8405, 0.7908, 0.8406, 0.7924, 0.8395, 0.7935, 0.8378, 0.7935, 0.9723, 0.7043, 0.9671, 0.7043, 0.9671, 0.9277, 0.9723, 0.9277, 0.8958, 0.2486, 0.8906, 0.2486, 0.8906, 0.4728, 0.8958, 0.4728, 0.8438, 0.7356, 0.8425, 0.7344, 0.8424, 0.7329, 0.8435, 0.7317, 0.8452, 0.7317, 0.8465, 0.7329, 0.8467, 0.7344, 0.8455, 0.7356, 0.8883, 0.728, 0.8825, 0.728, 0.8825, 0.976, 0.8883, 0.976, 0.9029, 0.02255, 0.8976, 0.02255, 0.8976, 0.2468, 0.9029, 0.2468, 0.9301, 0.7043, 0.9249, 0.7043, 0.9249, 0.9277, 0.9301, 0.9277, 0.9029, 0.2486, 0.8976, 0.2486, 0.8976, 0.4728, 0.9029, 0.4728, 0.9512, 0.2539, 0.946, 0.2539, 0.946, 0.4773, 0.9512, 0.4773, 0.8534, 0.4746, 0.8482, 0.4746, 0.8482, 0.6989, 0.8534, 0.6989, 0.8383, 0.7344, 0.8382, 0.7329, 0.8393, 0.7317, 0.841, 0.7317, 0.8423, 0.7329, 0.8424, 0.7344, 0.8413, 0.7356, 0.8396, 0.7356, 0.9442, 0.02874, 0.9389, 0.02874, 0.9389, 0.2521, 0.9442, 0.2521, 0.8534, 0.02255, 0.8482, 0.02255, 0.8482, 0.2468, 0.8534, 0.2468, 0.8452, 0.8188, 0.8435, 0.8188, 0.8424, 0.8177, 0.8425, 0.8161, 0.8438, 0.815, 0.8455, 0.815, 0.8466, 0.8161, 0.8465, 0.8177, 0.9442, 0.4791, 0.9389, 0.4791, 0.9389, 0.7025, 0.9442, 0.7025, 0.8534, 0.2486, 0.8482, 0.2486, 0.8482, 0.4728, 0.8534, 0.4728, 0.9442, 0.2539, 0.9389, 0.2539, 0.9389, 0.4773, 0.9442, 0.4773, 0.8464, 0.4746, 0.8411, 0.4746, 0.8411, 0.6989, 0.8464, 0.6989, 0.9371, 0.4791, 0.9319, 0.4791, 0.9319, 0.7025, 0.9371, 0.7025, 0.8464, 0.02255, 0.8411, 0.02255, 0.8411, 0.2468, 0.8464, 0.2468, 0.843, 0.8582, 0.8419, 0.8571, 0.842, 0.8556, 0.8433, 0.8544, 0.845, 0.8544, 0.8461, 0.8556, 0.846, 0.8571, 0.8447, 0.8582, 0.9371, 0.02874, 0.9319, 0.02874, 0.9319, 0.2521, 0.9371, 0.2521, 0.8393, 0.4746, 0.834, 0.4746, 0.834, 0.6989, 0.8393, 0.6989, 0.8433, 0.8686, 0.842, 0.8675, 0.8419, 0.8659, 0.843, 0.8648, 0.8447, 0.8648, 0.846, 0.8659, 0.8461, 0.8675, 0.845, 0.8686, 0.1183, 0.5117, 0.1183, 0.5193, 0.1969, 0.5193, 0.1969, 0.5117, 0.02424, 0.03007, 0.02424, 0.03761, 0.1839, 0.03761, 0.1839, 0.03007, 0.1183, 0.5219, 0.1183, 0.5294, 0.1969, 0.5294, 0.1969, 0.5219, 0.07961, 0.123, 0.07207, 0.123, 0.07207, 0.2826, 0.07961, 0.2826, 0.02424, 0.01993, 0.02424, 0.02747, 0.1839, 0.02747, 0.1839, 0.01993, 0.1183, 0.4914, 0.1183, 0.499, 0.1969, 0.499, 0.1969, 0.4914, 0.1183, 0.5016, 0.1183, 0.5091, 0.1969, 0.5091, 0.1969, 0.5016, 0.1183, 0.5523, 0.1183, 0.5598, 0.1969, 0.5598, 0.1969, 0.5523, 0.03905, 0.123, 0.03151, 0.123, 0.03151, 0.2826, 0.03905, 0.2826, 0.03598, 0.3794, 0.03598, 0.387, 0.1956, 0.387, 0.1956, 0.3794, 0.1183, 0.5624, 0.1183, 0.57, 0.1969, 0.57, 0.1969, 0.5624, 0.1183, 0.532, 0.1183, 0.5395, 0.1969, 0.5395, 0.1969, 0.532, 0.1183, 0.5421, 0.1183, 0.5497, 0.1969, 0.5497, 0.1969, 0.5421, 0.04919, 0.123, 0.04165, 0.123, 0.04165, 0.2826, 0.04919, 0.2826, 0.03598, 0.3693, 0.03598, 0.3768, 0.1956, 0.3768, 0.1956, 0.3693, 0.1183, 0.4306, 0.1183, 0.4381, 0.1969, 0.4381, 0.1969, 0.4306, 0.1183, 0.4407, 0.1183, 0.4483, 0.1969, 0.4483, 0.1969, 0.4407, 0.1183, 0.4103, 0.1183, 0.4179, 0.1969, 0.4179, 0.1969, 0.4103, 0.1405, 0.123, 0.1329, 0.123, 0.1329, 0.2826, 0.1405, 0.2826, 0.03598, 0.3592, 0.03598, 0.3667, 0.1956, 0.3667, 0.1956, 0.3592, 0.1183, 0.4205, 0.1183, 0.428, 0.1969, 0.428, 0.1969, 0.4205, 0.1183, 0.4712, 0.1183, 0.4787, 0.1969, 0.4787, 0.1969, 0.4712, 0.1183, 0.4813, 0.1183, 0.4888, 0.1969, 0.4888, 0.1969, 0.4813, 0.1237, 0.7293, 0.12, 0.7383, 0.1131, 0.7452, 0.1041, 0.7489, 0.0943, 0.7489, 0.08528, 0.7452, 0.07838, 0.7383, 0.07465, 0.7293, 0.07465, 0.7195, 0.07838, 0.7105, 0.08528, 0.7036, 0.0943, 0.6999, 0.1041, 0.6999, 0.1131, 0.7036, 0.12, 0.7105, 0.1237, 0.7195, 0.1183, 0.4509, 0.1183, 0.4584, 0.1969, 0.4584, 0.1969, 0.4509, 0.1183, 0.461, 0.1183, 0.4686, 0.1969, 0.4686, 0.1969, 0.461, 0.05933, 0.123, 0.05179, 0.123, 0.05179, 0.2826, 0.05933, 0.2826, 0.1237, 0.7783, 0.12, 0.7873, 0.1131, 0.7942, 0.1041, 0.798, 0.0943, 0.798, 0.08528, 0.7942, 0.07838, 0.7873, 0.07465, 0.7783, 0.07465, 0.7686, 0.07838, 0.7596, 0.08528, 0.7527, 0.0943, 0.7489, 0.1041, 0.7489, 0.1131, 0.7527, 0.12, 0.7596, 0.1237, 0.7686, 0.03598, 0.349, 0.03598, 0.3566, 0.1956, 0.3566, 0.1956, 0.349, 0.06947, 0.123, 0.06193, 0.123, 0.06193, 0.2826, 0.06947, 0.2826, 0.03598, 0.3389, 0.03598, 0.3464, 0.1956, 0.3464, 0.1956, 0.3389, 0.1202, 0.123, 0.1126, 0.123, 0.1126, 0.2826, 0.1202, 0.2826, 0.03598, 0.3287, 0.03598, 0.3363, 0.1956, 0.3363, 0.1956, 0.3287, 0.07465, 0.8687, 0.07761, 0.8615, 0.08307, 0.8561, 0.09021, 0.8531, 0.09794, 0.8531, 0.1051, 0.8561, 0.1105, 0.8615, 0.1135, 0.8687, 0.1135, 0.8764, 0.1105, 0.8835, 0.1051, 0.889, 0.09794, 0.892, 0.09021, 0.892, 0.08307, 0.889, 0.07761, 0.8835, 0.07465, 0.8764, 0.11, 0.123, 0.1025, 0.123, 0.1025, 0.2826, 0.11, 0.2826, 0.07761, 0.8064, 0.08307, 0.8009, 0.09021, 0.798, 0.09794, 0.798, 0.1051, 0.8009, 0.1105, 0.8064, 0.1135, 0.8135, 0.1135, 0.8213, 0.1105, 0.8284, 0.1051, 0.8339, 0.09794, 0.8368, 0.09021, 0.8368, 0.08307, 0.8339, 0.07761, 0.8284, 0.07465, 0.8213, 0.07465, 0.8135])
me_cube.materials.append(mat_material)
me_cube.use_remesh_preserve_volume = False
me_cube.use_remesh_preserve_attributes = False
me_cube.use_mirror_vertex_groups = False
me_cube.update()
arm_armature = bpy.data.armatures.new('Armature')  # bones are not reproduced

# ---- objects
ob_armature = bpy.data.objects.new('Armature', arm_armature)
ob_jackmesh = bpy.data.objects.new('JackMesh', me_cube)

# ---- transforms, parenting, visibility, modifiers, constraints
ob_armature.location = (0.0, 0.0, 0.0)
ob_armature.show_in_front = True
ob_armature.lineart.crease_threshold = 0.0
ob_jackmesh.parent = ob_armature
ob_jackmesh.location = (0.0, 0.0, 0.0)
ob_jackmesh.lock_rotations_4d = False
ob_jackmesh.empty_display_type = 'ARROWS'
ob_jackmesh.lineart.crease_threshold = 0.0
_vg = ob_jackmesh.vertex_groups.new(name='root')
for _i, _w in zip([0, 1, 2, 3, 4, 5, 6, 7, 8, 9, 10, 11, 12, 13, 14, 15, 16, 17, 18, 19, 20, 21, 22, 23, 24, 25, 26, 27, 28, 29, 30, 31, 32, 33, 34, 35, 36, 37, 38, 39, 40, 41, 42, 43, 44, 45, 46, 47, 48, 49, 50, 51, 52, 53, 54, 55, 56, 57, 58, 59, 60, 61, 62, 63, 64, 65, 66, 67, 68, 69, 70, 71, 72, 73, 74, 75, 76, 77, 78, 79, 80, 81, 82, 83, 84, 85, 86, 87, 88, 89, 90, 91, 92, 93, 94, 95, 96, 97, 98, 163, 164, 165, 166, 167, 168, 169, 170, 171, 172, 173, 174, 175, 176, 177, 178, 179, 180, 181, 182, 183, 184, 185, 186, 187, 188, 189, 190, 191, 192, 193, 194, 195, 196, 197, 198, 199, 200, 201, 202, 203, 204, 205, 206, 207, 208, 209, 210, 211, 212, 213, 214, 215, 216, 217, 218, 219, 220, 221, 222, 223, 224, 225, 226, 227, 228, 229, 230, 231, 232, 233, 234, 235, 236, 237, 238, 239, 240, 241, 242, 243, 244, 245, 246, 247, 248, 249, 250, 251, 252, 253, 254, 255, 256, 257, 258, 259, 260, 261, 262, 263, 264, 265, 266, 267, 268, 269, 270, 271, 272, 273], [0.9996, 0.9995, 0.9996, 0.9994, 0.9996, 0.9996, 0.9996, 0.9994, 0.9994, 0.9993, 0.9996, 0.9997, 0.9995, 0.9995, 0.9996, 0.9997, 0.9994, 0.9994, 0.9995, 0.9995, 0.9994, 0.9994, 0.9993, 1.0, 0.9996, 0.9996, 0.9996, 0.9997, 0.9996, 0.9997, 0.9992, 0.9992, 0.9992, 0.9992, 1.0, 1.0, 1.0, 1.0, 1.0, 1.0, 1.0, 1.0, 1.0, 1.0, 1.0, 1.0, 1.0, 1.0, 1.0, 1.0, 1.0, 1.0, 1.0, 1.0, 1.0, 1.0, 1.0, 1.0, 1.0, 1.0, 1.0, 1.0, 1.0, 1.0, 1.0, 1.0, 1.0, 1.0, 1.0, 1.0, 1.0, 1.0, 1.0, 1.0, 1.0, 1.0, 1.0, 1.0, 1.0, 1.0, 1.0, 1.0, 1.0, 1.0, 1.0, 1.0, 1.0, 1.0, 1.0, 1.0, 1.0, 1.0, 1.0, 1.0, 1.0, 1.0, 1.0, 1.0, 1.0, 0.9996, 0.9993, 0.9996, 0.9993, 0.9996, 0.9995, 0.9995, 0.9993, 0.9993, 0.9993, 0.9996, 0.9996, 0.9994, 0.9994, 0.9996, 0.9996, 0.9993, 0.9993, 0.9993, 0.9994, 0.9993, 0.9993, 1.0, 1.0, 0.9996, 0.9996, 0.9996, 0.9996, 0.9996, 0.9996, 0.9998, 0.9996, 0.9997, 0.9995, 0.9996, 1.0, 0.9997, 0.9998, 0.9998, 0.9992, 0.9992, 0.9992, 0.9991, 1.0, 0.9992, 1.0, 0.9992, 1.0, 1.0, 1.0, 1.0, 1.0, 1.0, 1.0, 1.0, 1.0, 1.0, 1.0, 1.0, 1.0, 1.0, 1.0, 1.0, 1.0, 1.0, 1.0, 1.0, 1.0, 1.0, 1.0, 1.0, 1.0, 1.0, 1.0, 1.0, 1.0, 1.0, 1.0, 1.0, 1.0, 1.0, 1.0, 1.0, 1.0, 1.0, 1.0, 1.0, 1.0, 1.0, 1.0, 1.0, 1.0, 1.0, 1.0, 1.0, 1.0, 1.0, 1.0, 1.0, 1.0, 1.0, 1.0, 1.0, 1.0, 1.0, 1.0, 1.0, 1.0, 1.0, 1.0, 1.0]): _vg.add([_i], _w, 'REPLACE')
_vg = ob_jackmesh.vertex_groups.new(name='arm.L')
for _i, _w in zip([131, 132, 133, 134, 135, 136, 137, 138, 139, 140, 141, 142, 143, 144, 145, 146, 147, 148, 149, 150, 151, 152, 153, 154, 155, 156, 157, 158, 159, 160, 161, 162], [1.0, 1.0, 1.0, 1.0, 1.0, 1.0, 1.0, 1.0, 1.0, 1.0, 1.0, 1.0, 1.0, 1.0, 1.0, 1.0, 1.0, 1.0, 1.0, 1.0, 1.0, 1.0, 1.0, 1.0, 1.0, 1.0, 1.0, 1.0, 1.0, 1.0, 1.0, 1.0]): _vg.add([_i], _w, 'REPLACE')
_vg = ob_jackmesh.vertex_groups.new(name='arm.R')
for _i, _w in zip([306, 307, 308, 309, 310, 311, 312, 313, 314, 315, 316, 317, 318, 319, 320, 321, 322, 323, 324, 325, 326, 327, 328, 329, 330, 331, 332, 333, 334, 335, 336, 337], [1.0, 1.0, 1.0, 1.0, 1.0, 1.0, 1.0, 1.0, 1.0, 1.0, 1.0, 1.0, 1.0, 1.0, 1.0, 1.0, 1.0, 1.0, 1.0, 1.0, 1.0, 1.0, 1.0, 1.0, 1.0, 1.0, 1.0, 1.0, 1.0, 1.0, 1.0, 1.0]): _vg.add([_i], _w, 'REPLACE')
_vg = ob_jackmesh.vertex_groups.new(name='leg.R')
for _i, _w in zip([274, 275, 276, 277, 278, 279, 280, 281, 282, 283, 284, 285, 286, 287, 288, 289, 290, 291, 292, 293, 294, 295, 296, 297, 298, 299, 300, 301, 302, 303, 304, 305], [1.0, 1.0, 1.0, 1.0, 1.0, 1.0, 1.0, 1.0, 1.0, 1.0, 1.0, 1.0, 1.0, 1.0, 1.0, 1.0, 1.0, 1.0, 1.0, 1.0, 1.0, 1.0, 1.0, 1.0, 1.0, 1.0, 1.0, 1.0, 1.0, 1.0, 1.0, 1.0]): _vg.add([_i], _w, 'REPLACE')
_vg = ob_jackmesh.vertex_groups.new(name='leg.L')
for _i, _w in zip([99, 100, 101, 102, 103, 104, 105, 106, 107, 108, 109, 110, 111, 112, 113, 114, 115, 116, 117, 118, 119, 120, 121, 122, 123, 124, 125, 126, 127, 128, 129, 130], [1.0, 1.0, 1.0, 1.0, 1.0, 1.0, 1.0, 1.0, 1.0, 1.0, 1.0, 1.0, 1.0, 1.0, 1.0, 1.0, 1.0, 1.0, 1.0, 1.0, 1.0, 1.0, 1.0, 1.0, 1.0, 1.0, 1.0, 1.0, 1.0, 1.0, 1.0, 1.0]): _vg.add([_i], _w, 'REPLACE')
_m = ob_jackmesh.modifiers.new('Armature', 'ARMATURE')
_m.object = ob_armature

# ---- collection membership
col_collection_1.objects.link(ob_armature)
col_collection_1.objects.link(ob_jackmesh)

# ---- scene / render settings (as saved in the file)
scene.frame_start = 1; scene.frame_end = 48; scene.frame_set(0)
scene.render.engine = 'BLENDER_EEVEE_NEXT'
scene.render.image_settings.color_mode = 'RGB'
scene.render.image_settings.compression = 90
scene.render.resolution_percentage = 50
scene.render.dither_intensity = 0.0
scene.render.bake_margin = 2
scene.render.bake_bias = 0.0
scene.cycles.use_denoising = False
scene.cycles.samples = 10
scene.cycles.sampling_pattern = 'TABULATED_SOBOL'
scene.cycles.light_sampling_threshold = 0.0
scene.cycles.use_adaptive_sampling = False
scene.cycles.use_light_tree = False
scene.cycles.blur_glossy = 0.0
scene.cycles.volume_bounces = 1
scene.cycles.pixel_filter_type = 'GAUSSIAN'
scene.cycles.sample_clamp_indirect = 0.0
scene.view_settings.view_transform = 'Standard'
bpy.context.view_layer.update()

# ---- added for rendering (the .blend has no active camera and no usable light): camera, sun
cam_auto = bpy.data.cameras.new('AutoCamera')
cam_auto.lens = 50.0
cam_auto.sensor_width = 36.0
cam_auto.clip_end = 1000.0
ob_auto_camera = bpy.data.objects.new('AutoCamera', cam_auto)
scene.collection.objects.link(ob_auto_camera)
ob_auto_camera.location = (3.82549, -4.5373, 4.35205)
ob_auto_camera.rotation_euler = (1.09748, -7.21219e-08, 0.694738)
scene.camera = ob_auto_camera
light_auto_sun = bpy.data.lights.new('AutoSun', 'SUN')
light_auto_sun.energy = 3.0
light_auto_sun.angle = 0.0523599
ob_auto_sun = bpy.data.objects.new('AutoSun', light_auto_sun)
scene.collection.objects.link(ob_auto_sun)
ob_auto_sun.rotation_euler = (0.872665, 0.174533, 0.523599)
bpy.context.view_layer.update()
